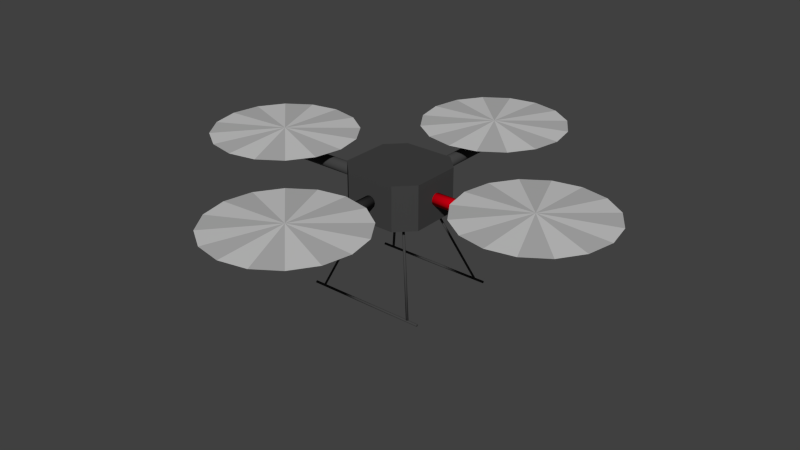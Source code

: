# Source: quadrotor_base_RGB.blend  (saved by Blender 2.72.0; exported with 4.5.12 LTS)
import bpy
from mathutils import Matrix  # noqa: F401  (used for matrix-valued properties, if any)

bpy.ops.wm.read_factory_settings(use_empty=True)
scene = bpy.context.scene
scene.name = 'Scene'

# ---- collections
col_collection_1 = bpy.data.collections.new('Collection 1'); scene.collection.children.link(col_collection_1)

# ---- materials (node trees are filled in below, after node groups)
mat_bodydark = bpy.data.materials.new('BodyDark')
mat_bodydark.alpha_threshold = 0.0
mat_bodydark.use_transparent_shadow = False
mat_bodydark.diffuse_color = (1.0, 0.0, 0.01061, 1.0)
mat_bodydark.roughness = 0.5
mat_bodydark.line_color = (0.0, 0.0, 0.0, 1.0)
mat_rotorgrey = bpy.data.materials.new('RotorGrey')
mat_rotorgrey.alpha_threshold = 0.0
mat_rotorgrey.use_transparent_shadow = False
mat_rotorgrey.diffuse_color = (0.4575, 0.4575, 0.4575, 1.0)
mat_rotorgrey.roughness = 0.5
mat_rotorgrey.specular_intensity = 1.0
mat_rotorgrey.line_color = (0.0, 0.0, 0.0, 1.0)
mat_bodydark_001 = bpy.data.materials.new('BodyDark.001')
mat_bodydark_001.alpha_threshold = 0.0
mat_bodydark_001.use_transparent_shadow = False
mat_bodydark_001.diffuse_color = (0.05497, 0.05497, 0.05497, 1.0)
mat_bodydark_001.roughness = 0.5
mat_bodydark_001.line_color = (0.0, 0.0, 0.0, 1.0)
mat_rotorgrey2 = bpy.data.materials.new('RotorGrey2')
mat_rotorgrey2.alpha_threshold = 0.0
mat_rotorgrey2.use_transparent_shadow = False
mat_rotorgrey2.diffuse_color = (0.5926, 0.5926, 0.5926, 1.0)
mat_rotorgrey2.roughness = 0.5
mat_rotorgrey2.line_color = (0.0, 0.0, 0.0, 1.0)
mat_green = bpy.data.materials.new('Green')
mat_green.alpha_threshold = 0.0
mat_green.use_transparent_shadow = False
mat_green.diffuse_color = (0.0, 1.0, 0.0, 1.0)
mat_green.roughness = 0.5
mat_blue = bpy.data.materials.new('Blue')
mat_blue.alpha_threshold = 0.0
mat_blue.use_transparent_shadow = False
mat_blue.diffuse_color = (0.0, 0.0, 1.0, 1.0)
mat_blue.roughness = 0.5

# ---- material node trees

# ---- world
world_world = bpy.data.worlds.new('World'); scene.world = world_world
world_world.color = (0.05088, 0.05088, 0.05088)
world_world.use_sun_shadow = False
world_world.sun_shadow_jitter_overblur = 0.0
world_world.cycles.sampling_method = 'MANUAL'
world_world.cycles.sample_map_resolution = 256

# ---- meshes
me_cube_002 = bpy.data.meshes.new('Cube.002')
me_cube_002.from_pydata([(0.8236, 0.6739, -1.366), (-0.8236, 0.6739, -1.366), (-0.8236, 0.6853, -1.361), (0.8236, 0.6853, -1.361), (-0.8236, 0.69, -1.35), (0.8236, 0.69, -1.35), (-0.8236, 0.6853, -1.339), (0.8236, 0.6853, -1.339), (-0.8236, 0.6739, -1.334), (0.8236, 0.6739, -1.334), (-0.8236, 0.6625, -1.339), (0.8236, 0.6625, -1.339), (-0.8236, 0.6578, -1.35), (0.8236, 0.6578, -1.35), (-0.8236, 0.6625, -1.361), (0.8236, 0.6625, -1.361), (0.8236, 0.6739, -1.35), (-0.8236, 0.6739, -1.35), (0.8236, -0.6739, -1.35), (0.8236, -0.6625, -1.361), (0.8236, -0.6739, -1.366), (-0.8236, -0.6739, -1.35), (-0.8236, -0.6739, -1.366), (-0.8236, -0.6625, -1.361), (0.8236, -0.6578, -1.35), (-0.8236, -0.6578, -1.35), (0.8236, -0.6625, -1.339), (-0.8236, -0.6625, -1.339), (0.8236, -0.6739, -1.334), (-0.8236, -0.6739, -1.334), (0.8236, -0.6853, -1.339), (-0.8236, -0.6853, -1.339), (0.8236, -0.69, -1.35), (-0.8236, -0.69, -1.35), (0.8236, -0.6853, -1.361), (-0.8236, -0.6853, -1.361), (0.5614, 0.08138, 7.451e-09), (0.5614, 0.07048, -0.04069), (0.5614, 0.04069, -0.07048), (0.5614, -3.557e-09, -0.08138), (0.5614, -0.04069, -0.07048), (0.5614, -0.07048, -0.04069), (0.5614, -0.08138, -2.98e-08), (0.5614, -0.07048, 0.04069), (0.5614, -0.04069, 0.07048), (0.5614, -5.971e-08, 0.08138), (0.5614, 0.04069, 0.07048), (0.5614, 0.07048, 0.04069), (2.085, 0.08138, 8.196e-08), (2.085, 0.07048, -0.04069), (2.085, 0.04069, -0.07048), (2.085, 1.108e-07, -0.08138), (2.085, -0.04069, -0.07048), (2.085, -0.07048, -0.04069), (2.085, -0.08138, -8.196e-08), (2.085, -0.07048, 0.04069), (2.085, -0.04069, 0.07048), (2.085, -1.012e-07, 0.08138), (2.085, 0.04069, 0.07048), (2.085, 0.07048, 0.04069), (0.5614, -1.093e-08, -7.451e-09), (2.085, 1.093e-08, 7.451e-09), (0.6739, 0.69, -1.333), (0.6853, 0.6853, -1.333), (0.69, 0.6739, -1.333), (0.6853, 0.6625, -1.333), (0.6739, 0.6578, -1.333), (0.6625, 0.6625, -1.333), (0.6578, 0.6739, -1.333), (0.6625, 0.6853, -1.333), (0.2995, 0.3156, -0.3032), (0.3109, 0.3109, -0.3032), (0.3156, 0.2995, -0.3032), (0.3109, 0.2881, -0.3032), (0.2995, 0.2834, -0.3032), (0.2881, 0.2881, -0.3032), (0.2834, 0.2995, -0.3032), (0.2881, 0.3109, -0.3032), (0.6739, 0.6739, -1.333), (0.2995, 0.2995, -0.3032), (0.3156, -0.2995, -0.3032), (0.69, -0.6739, -1.333), (0.6853, -0.6625, -1.333), (0.3109, -0.2881, -0.3032), (0.6739, -0.6578, -1.333), (0.2995, -0.2834, -0.3032), (0.6625, -0.6625, -1.333), (0.2881, -0.2881, -0.3032), (0.6578, -0.6739, -1.333), (0.2834, -0.2995, -0.3032), (0.6625, -0.6853, -1.333), (0.2881, -0.3109, -0.3032), (0.6739, -0.69, -1.333), (0.2995, -0.3156, -0.3032), (0.6853, -0.6853, -1.333), (0.3109, -0.3109, -0.3032), (0.2995, -0.2995, -0.3032), (0.6739, -0.6739, -1.333), (-0.6739, -0.6739, -1.333), (-0.6853, -0.6853, -1.333), (-0.6739, -0.69, -1.333), (-0.2995, -0.2995, -0.3032), (-0.2995, -0.3156, -0.3032), (-0.3109, -0.3109, -0.3032), (-0.69, -0.6739, -1.333), (-0.3156, -0.2995, -0.3032), (-0.6853, -0.6625, -1.333), (-0.3109, -0.2881, -0.3032), (-0.6739, -0.6578, -1.333), (-0.2995, -0.2834, -0.3032), (-0.6625, -0.6625, -1.333), (-0.2881, -0.2881, -0.3032), (-0.6578, -0.6739, -1.333), (-0.2834, -0.2995, -0.3032), (-0.6625, -0.6853, -1.333), (-0.2881, -0.3109, -0.3032), (-0.3156, 0.2995, -0.3032), (-0.69, 0.6739, -1.333), (-0.6853, 0.6625, -1.333), (-0.3109, 0.2881, -0.3032), (-0.6739, 0.6578, -1.333), (-0.2995, 0.2834, -0.3032), (-0.6625, 0.6625, -1.333), (-0.2881, 0.2881, -0.3032), (-0.6578, 0.6739, -1.333), (-0.2834, 0.2995, -0.3032), (-0.6625, 0.6853, -1.333), (-0.2881, 0.3109, -0.3032), (-0.6739, 0.69, -1.333), (-0.2995, 0.3156, -0.3032), (-0.6853, 0.6853, -1.333), (-0.3109, 0.3109, -0.3032), (-0.2995, 0.2995, -0.3032), (-0.6739, 0.6739, -1.333), (1.969, 2.826e-09, 0.1872), (2.886, -0.3798, 0.2219), (2.671, -0.7019, 0.2219), (1.969, -6.064e-08, 0.2621), (2.349, -0.917, 0.2219), (1.969, -0.9926, 0.2219), (1.589, -0.917, 0.2219), (1.267, -0.7019, 0.2219), (1.052, -0.3798, 0.2219), (0.9766, -2.367e-07, 0.2219), (1.052, 0.3798, 0.2219), (1.267, 0.7019, 0.2219), (1.589, 0.917, 0.2219), (1.969, 0.9926, 0.2219), (2.349, 0.917, 0.2219), (2.671, 0.7019, 0.2219), (2.886, 0.3798, 0.2219), (2.962, 3.259e-07, 0.2219), (-8.637e-08, -0.5614, 0.0), (0.08138, -0.5614, 0.0), (0.07048, -0.5614, -0.04069), (-2.691e-07, -2.085, 0.0), (0.07048, -2.085, -0.04069), (0.08138, -2.085, 8.941e-08), (0.04069, -0.5614, -0.07048), (0.04069, -2.085, -0.07048), (-7.899e-08, -0.5614, -0.08138), (-1.693e-07, -2.085, -0.08138), (-0.04069, -0.5614, -0.07048), (-0.04069, -2.085, -0.07048), (-0.07048, -0.5614, -0.04069), (-0.07048, -2.085, -0.04069), (-0.08138, -0.5614, -2.98e-08), (-0.08138, -2.085, -8.941e-08), (-0.07048, -0.5614, 0.04069), (-0.07048, -2.085, 0.04069), (-0.04069, -0.5614, 0.07048), (-0.04069, -2.085, 0.07048), (-1.351e-07, -0.5614, 0.08138), (-3.813e-07, -2.085, 0.08138), (0.04069, -0.5614, 0.07048), (0.04069, -2.085, 0.07048), (0.07048, -0.5614, 0.04069), (0.07048, -2.085, 0.04069), (0.3798, -2.886, 0.2219), (-2.618e-07, -1.969, 0.1872), (-7.202e-08, -2.962, 0.2219), (-3.252e-07, -1.969, 0.2621), (0.7019, -2.671, 0.2219), (0.917, -2.349, 0.2219), (0.9926, -1.969, 0.2219), (0.917, -1.589, 0.2219), (0.7019, -1.267, 0.2219), (0.3798, -1.052, 0.2219), (-3.679e-07, -0.9766, 0.2219), (-0.3798, -1.052, 0.2219), (-0.7019, -1.267, 0.2219), (-0.917, -1.589, 0.2219), (-0.9926, -1.969, 0.2219), (-0.917, -2.349, 0.2219), (-0.7019, -2.671, 0.2219), (-0.3798, -2.886, 0.2219), (-2.962, 4.7e-07, 0.2219), (-2.886, 0.3798, 0.2219), (-1.969, 5.263e-07, 0.1872), (-1.969, 5.898e-07, 0.2621), (-2.671, 0.7019, 0.2219), (-2.349, 0.917, 0.2219), (-1.969, 0.9926, 0.2219), (-1.589, 0.917, 0.2219), (-1.267, 0.7019, 0.2219), (-1.052, 0.3798, 0.2219), (-0.9766, 4.991e-07, 0.2219), (-1.052, -0.3798, 0.2219), (-1.267, -0.7019, 0.2219), (-1.589, -0.917, 0.2219), (-1.969, -0.9926, 0.2219), (-2.349, -0.917, 0.2219), (-2.671, -0.7019, 0.2219), (-2.886, -0.3798, 0.2219), (-0.5614, -0.07048, 0.04069), (-0.5614, -0.08138, 0.0), (-2.085, -0.08138, 8.941e-08), (-2.085, -0.07048, 0.04069), (-0.5614, -0.04069, 0.07048), (-2.085, -0.04069, 0.07048), (-0.5614, 2.106e-07, 0.08138), (-2.085, 6.614e-07, 0.08138), (-0.5614, 0.04069, 0.07048), (-2.085, 0.04069, 0.07048), (-0.5614, 0.07048, 0.04069), (-2.085, 0.07048, 0.04069), (-0.5614, 0.08138, -2.98e-08), (-2.085, 0.08138, -8.941e-08), (-0.5614, 0.07048, -0.04069), (-2.085, 0.07048, -0.04069), (-0.5614, 0.04069, -0.07048), (-2.085, 0.04069, -0.07048), (-0.5614, 1.544e-07, -0.08138), (-2.085, 4.493e-07, -0.08138), (-0.5614, -0.04069, -0.07048), (-2.085, -0.04069, -0.07048), (-0.5614, -0.07048, -0.04069), (-2.085, -0.07048, -0.04069), (-2.085, 5.492e-07, 0.0), (-0.5614, 1.618e-07, 0.0), (2.372e-07, 0.5614, 0.0), (-0.08138, 0.5614, 0.0), (-0.07048, 0.5614, -0.04069), (8.293e-07, 2.085, 0.0), (-0.07048, 2.085, -0.04069), (-0.08138, 2.085, 8.941e-08), (-0.04069, 0.5614, -0.07048), (-0.04069, 2.085, -0.07048), (2.299e-07, 0.5614, -0.08138), (7.294e-07, 2.085, -0.08138), (0.04069, 0.5614, -0.07048), (0.04069, 2.085, -0.07048), (0.07048, 0.5614, -0.04069), (0.07048, 2.085, -0.04069), (0.08138, 0.5614, -2.98e-08), (0.08138, 2.085, -8.941e-08), (0.07048, 0.5614, 0.04069), (0.07048, 2.085, 0.04069), (0.04069, 0.5614, 0.07048), (0.04069, 2.085, 0.07048), (2.86e-07, 0.5614, 0.08138), (9.414e-07, 2.085, 0.08138), (-0.04069, 0.5614, 0.07048), (-0.04069, 2.085, 0.07048), (-0.07048, 0.5614, 0.04069), (-0.07048, 2.085, 0.04069), (-0.3798, 2.886, 0.2219), (7.909e-07, 1.969, 0.1872), (8.679e-07, 2.962, 0.2219), (8.544e-07, 1.969, 0.2621), (-0.7019, 2.671, 0.2219), (-0.917, 2.349, 0.2219), (-0.9926, 1.969, 0.2219), (-0.917, 1.589, 0.2219), (-0.7019, 1.267, 0.2219), (-0.3798, 1.052, 0.2219), (6.303e-07, 0.9766, 0.2219), (0.3798, 1.052, 0.2219), (0.7019, 1.267, 0.2219), (0.917, 1.589, 0.2219), (0.9926, 1.969, 0.2219), (0.917, 2.349, 0.2219), (0.7019, 2.671, 0.2219), (0.3798, 2.886, 0.2219), (0.3369, 0.5616, -0.2995), (0.3369, -0.5616, -0.2995), (-0.3369, -0.5616, -0.2995), (-0.3369, 0.5616, -0.2995), (0.3369, 0.5616, 0.2995), (0.3369, -0.5616, 0.2995), (-0.3369, -0.5616, 0.2995), (-0.3369, 0.5616, 0.2995), (0.5616, 0.3369, -0.2995), (-0.5616, 0.3369, -0.2995), (0.5616, 0.3369, 0.2995), (-0.5616, 0.3369, 0.2995), (0.5616, -0.3369, -0.2995), (-0.5616, -0.3369, -0.2995), (0.5616, -0.3369, 0.2995), (-0.5616, -0.3369, 0.2995), (0.2808, 0.3369, -0.2995), (0.0, 0.3369, -0.2995), (-0.2808, 0.3369, -0.2995), (0.5616, 0.1685, -0.2995), (0.5616, -1.49e-08, -0.2995), (0.5616, -0.1685, -0.2995), (-0.5616, 0.1685, -0.2995), (-0.5616, 2.086e-07, -0.2995), (-0.5616, -0.1685, -0.2995), (0.2808, -0.3369, -0.2995), (-1.49e-07, -0.3369, -0.2995), (-0.2808, -0.3369, -0.2995), (0.2808, 0.1685, -0.2995), (-1.49e-07, 5.96e-08, -0.2995), (-0.2808, -0.1685, -0.2995), (-1.49e-07, -0.1685, -0.2995), (0.2808, 1.49e-08, -0.2995), (0.2808, -0.1685, -0.2995), (-0.2808, 0.1685, -0.2995), (-8.941e-08, 0.1685, -0.2995), (-0.2808, 1.49e-07, -0.2995)], [], [(16, 0, 3), (2, 1, 17), (16, 3, 5), (17, 4, 2), (16, 5, 7), (17, 6, 4), (16, 7, 9), (17, 8, 6), (16, 9, 11), (17, 10, 8), (16, 11, 13), (17, 12, 10), (16, 13, 15), (17, 14, 12), (15, 0, 16), (17, 1, 14), (18, 20, 19), (21, 23, 22), (18, 19, 24), (21, 25, 23), (18, 24, 26), (21, 27, 25), (18, 26, 28), (21, 29, 27), (18, 28, 30), (21, 31, 29), (18, 30, 32), (21, 33, 31), (18, 32, 34), (21, 35, 33), (34, 20, 18), (35, 21, 22), (60, 36, 37), (61, 49, 48), (60, 37, 38), (61, 50, 49), (60, 38, 39), (61, 51, 50), (60, 39, 40), (61, 52, 51), (60, 40, 41), (61, 53, 52), (60, 41, 42), (61, 54, 53), (60, 42, 43), (61, 55, 54), (60, 43, 44), (61, 56, 55), (60, 44, 45), (61, 57, 56), (60, 45, 46), (61, 58, 57), (60, 46, 47), (61, 59, 58), (47, 36, 60), (61, 48, 59), (78, 62, 63), (79, 71, 70), (78, 63, 64), (79, 72, 71), (78, 64, 65), (79, 73, 72), (78, 65, 66), (79, 74, 73), (78, 66, 67), (79, 75, 74), (78, 67, 68), (79, 76, 75), (78, 68, 69), (79, 77, 76), (69, 62, 78), (79, 70, 77), (96, 80, 83), (82, 81, 97), (96, 83, 85), (97, 84, 82), (96, 85, 87), (97, 86, 84), (96, 87, 89), (97, 88, 86), (96, 89, 91), (97, 90, 88), (96, 91, 93), (97, 92, 90), (96, 93, 95), (97, 94, 92), (96, 95, 80), (97, 81, 94), (98, 100, 99), (101, 103, 102), (98, 99, 104), (101, 105, 103), (98, 104, 106), (101, 107, 105), (98, 106, 108), (101, 109, 107), (98, 108, 110), (101, 111, 109), (98, 110, 112), (101, 113, 111), (98, 112, 114), (101, 115, 113), (114, 100, 98), (101, 102, 115), (132, 116, 119), (118, 117, 133), (132, 119, 121), (133, 120, 118), (132, 121, 123), (133, 122, 120), (132, 123, 125), (133, 124, 122), (132, 125, 127), (133, 126, 124), (132, 127, 129), (133, 128, 126), (132, 129, 131), (133, 130, 128), (132, 131, 116), (133, 117, 130), (151, 135, 134), (137, 135, 151), (137, 136, 135), (135, 136, 134), (136, 138, 134), (137, 138, 136), (137, 139, 138), (138, 139, 134), (139, 140, 134), (137, 140, 139), (137, 141, 140), (140, 141, 134), (141, 142, 134), (137, 142, 141), (137, 143, 142), (142, 143, 134), (143, 144, 134), (137, 144, 143), (137, 145, 144), (144, 145, 134), (145, 146, 134), (137, 146, 145), (137, 147, 146), (146, 147, 134), (147, 148, 134), (137, 148, 147), (137, 149, 148), (148, 149, 134), (149, 150, 134), (137, 150, 149), (137, 151, 150), (150, 151, 134), (152, 153, 154), (155, 156, 157), (152, 154, 158), (155, 159, 156), (152, 158, 160), (155, 161, 159), (152, 160, 162), (155, 163, 161), (152, 162, 164), (155, 165, 163), (152, 164, 166), (155, 167, 165), (152, 166, 168), (155, 169, 167), (152, 168, 170), (155, 171, 169), (152, 170, 172), (155, 173, 171), (152, 172, 174), (155, 175, 173), (152, 174, 176), (155, 177, 175), (152, 176, 153), (155, 157, 177), (178, 180, 179), (181, 180, 178), (181, 178, 182), (182, 178, 179), (183, 182, 179), (181, 182, 183), (181, 183, 184), (184, 183, 179), (185, 184, 179), (181, 184, 185), (181, 185, 186), (186, 185, 179), (187, 186, 179), (181, 186, 187), (181, 187, 188), (188, 187, 179), (189, 188, 179), (181, 188, 189), (181, 189, 190), (190, 189, 179), (191, 190, 179), (181, 190, 191), (181, 191, 192), (192, 191, 179), (193, 192, 179), (181, 192, 193), (181, 193, 194), (194, 193, 179), (195, 194, 179), (181, 194, 195), (181, 195, 180), (180, 195, 179), (196, 197, 198), (199, 197, 196), (199, 200, 197), (197, 200, 198), (200, 201, 198), (199, 201, 200), (199, 202, 201), (201, 202, 198), (202, 203, 198), (199, 203, 202), (199, 204, 203), (203, 204, 198), (204, 205, 198), (199, 205, 204), (199, 206, 205), (205, 206, 198), (206, 207, 198), (199, 207, 206), (199, 208, 207), (207, 208, 198), (208, 209, 198), (199, 209, 208), (199, 210, 209), (209, 210, 198), (210, 211, 198), (199, 211, 210), (199, 212, 211), (211, 212, 198), (212, 213, 198), (199, 213, 212), (199, 196, 213), (213, 196, 198), (238, 216, 217), (239, 214, 215), (238, 217, 219), (239, 218, 214), (238, 219, 221), (239, 220, 218), (238, 221, 223), (239, 222, 220), (238, 223, 225), (239, 224, 222), (238, 225, 227), (239, 226, 224), (238, 227, 229), (239, 228, 226), (238, 229, 231), (239, 230, 228), (238, 231, 233), (239, 232, 230), (238, 233, 235), (239, 234, 232), (238, 235, 237), (239, 236, 234), (238, 237, 216), (239, 215, 236), (240, 241, 242), (243, 244, 245), (240, 242, 246), (243, 247, 244), (240, 246, 248), (243, 249, 247), (240, 248, 250), (243, 251, 249), (240, 250, 252), (243, 253, 251), (240, 252, 254), (243, 255, 253), (240, 254, 256), (243, 257, 255), (240, 256, 258), (243, 259, 257), (240, 258, 260), (243, 261, 259), (240, 260, 262), (243, 263, 261), (240, 262, 264), (243, 265, 263), (240, 264, 241), (243, 245, 265), (266, 268, 267), (269, 268, 266), (269, 266, 270), (270, 266, 267), (271, 270, 267), (269, 270, 271), (269, 271, 272), (272, 271, 267), (273, 272, 267), (269, 272, 273), (269, 273, 274), (274, 273, 267), (275, 274, 267), (269, 274, 275), (269, 275, 276), (276, 275, 267), (277, 276, 267), (269, 276, 277), (269, 277, 278), (278, 277, 267), (279, 278, 267), (269, 278, 279), (269, 279, 280), (280, 279, 267), (281, 280, 267), (269, 280, 281), (269, 281, 282), (282, 281, 267), (283, 282, 267), (269, 282, 283), (269, 283, 268), (268, 283, 267), (299, 295, 297), (295, 293, 306, 307, 308, 297), (290, 299, 297), (290, 297, 286), (298, 289, 285), (298, 285, 296), (294, 298, 296), (294, 296, 305, 304, 303, 292), (299, 290, 298), (290, 289, 298), (295, 299, 298), (295, 298, 294), (296, 285, 286), (296, 286, 297, 311, 310, 309), (292, 303, 312), (292, 312, 300), (295, 291, 293), (291, 287, 293), (292, 284, 288), (292, 288, 294), (291, 295, 288), (295, 294, 288), (284, 292, 300, 301, 302, 293), (284, 293, 287), (288, 284, 291), (284, 287, 291), (285, 289, 290), (285, 290, 286), (264, 245, 241), (264, 265, 245), (262, 265, 264), (262, 263, 265), (260, 263, 262), (260, 261, 263), (258, 261, 260), (258, 259, 261), (256, 259, 258), (256, 257, 259), (254, 257, 256), (254, 255, 257), (252, 255, 254), (252, 253, 255), (250, 253, 252), (250, 251, 253), (248, 251, 250), (248, 249, 251), (246, 249, 248), (246, 247, 249), (242, 247, 246), (242, 244, 247), (241, 244, 242), (241, 245, 244), (215, 216, 237), (215, 237, 236), (236, 237, 235), (236, 235, 234), (234, 235, 233), (234, 233, 232), (232, 233, 231), (232, 231, 230), (230, 231, 229), (230, 229, 228), (228, 229, 227), (228, 227, 226), (226, 227, 225), (226, 225, 224), (224, 225, 223), (224, 223, 222), (222, 223, 221), (222, 221, 220), (220, 221, 219), (220, 219, 218), (218, 219, 217), (218, 217, 214), (214, 217, 216), (214, 216, 215), (176, 157, 153), (176, 177, 157), (174, 177, 176), (174, 175, 177), (172, 175, 174), (172, 173, 175), (170, 173, 172), (170, 171, 173), (168, 171, 170), (168, 169, 171), (166, 169, 168), (166, 167, 169), (164, 167, 166), (164, 165, 167), (162, 165, 164), (162, 163, 165), (160, 163, 162), (160, 161, 163), (158, 161, 160), (158, 159, 161), (154, 159, 158), (154, 156, 159), (153, 156, 154), (153, 157, 156), (117, 131, 130), (117, 116, 131), (130, 131, 128), (128, 131, 129), (128, 129, 126), (126, 129, 127), (126, 127, 124), (124, 127, 125), (124, 125, 122), (122, 125, 123), (122, 121, 120), (122, 123, 121), (120, 119, 118), (120, 121, 119), (116, 118, 119), (116, 117, 118), (102, 100, 114), (102, 114, 115), (112, 113, 115), (112, 115, 114), (110, 111, 113), (110, 113, 112), (108, 109, 110), (109, 111, 110), (106, 107, 108), (107, 109, 108), (104, 105, 106), (105, 107, 106), (99, 103, 104), (103, 105, 104), (100, 102, 103), (100, 103, 99), (81, 95, 94), (81, 80, 95), (94, 95, 92), (92, 95, 93), (92, 93, 90), (90, 93, 91), (90, 91, 88), (88, 91, 89), (88, 89, 86), (86, 89, 87), (86, 85, 84), (86, 87, 85), (84, 83, 82), (84, 85, 83), (80, 82, 83), (80, 81, 82), (70, 62, 69), (70, 69, 77), (68, 76, 77), (68, 77, 69), (67, 75, 76), (67, 76, 68), (66, 74, 67), (74, 75, 67), (65, 73, 66), (73, 74, 66), (64, 72, 65), (72, 73, 65), (63, 71, 64), (71, 72, 64), (62, 70, 71), (62, 71, 63), (48, 36, 47), (48, 47, 59), (46, 58, 59), (46, 59, 47), (45, 57, 58), (45, 58, 46), (44, 56, 57), (44, 57, 45), (43, 55, 56), (43, 56, 44), (42, 54, 55), (42, 55, 43), (41, 53, 54), (41, 54, 42), (40, 52, 53), (40, 53, 41), (39, 51, 52), (39, 52, 40), (38, 50, 51), (38, 51, 39), (37, 49, 50), (37, 50, 38), (36, 48, 49), (36, 49, 37), (22, 20, 34), (22, 34, 35), (32, 33, 35), (32, 35, 34), (30, 31, 33), (30, 33, 32), (28, 29, 31), (28, 31, 30), (26, 27, 29), (26, 29, 28), (24, 25, 27), (24, 27, 26), (19, 23, 25), (19, 25, 24), (23, 19, 20), (23, 20, 22), (1, 0, 15), (15, 14, 1), (14, 13, 12), (14, 15, 13), (12, 11, 10), (12, 13, 11), (10, 9, 8), (10, 11, 9), (8, 7, 6), (8, 9, 7), (6, 5, 4), (6, 7, 5), (4, 3, 2), (4, 5, 3), (0, 2, 3), (0, 1, 2), (314, 311, 297), (313, 315, 314), (312, 316, 313), (314, 315, 311), (315, 310, 311), (313, 316, 315), (316, 317, 315), (315, 317, 310), (317, 309, 310), (312, 303, 316), (303, 304, 316), (316, 304, 317), (304, 305, 317), (317, 305, 309), (305, 296, 309), (302, 306, 293), (301, 318, 302), (300, 319, 301), (302, 318, 306), (318, 307, 306), (301, 319, 318), (319, 320, 318), (318, 320, 307), (320, 308, 307), (300, 312, 319), (312, 313, 319), (319, 313, 320), (313, 314, 320), (320, 314, 308), (314, 297, 308)])
me_cube_002.polygons.foreach_set('use_smooth', [1, 1, 1, 1, 1, 1, 1, 1, 1, 1, 1, 1, 1, 1, 1, 1, 1, 1, 1, 1, 1, 1, 1, 1, 1, 1, 1, 1, 1, 1, 1, 1, 0, 0, 0, 0, 0, 0, 0, 0, 0, 0, 0, 0, 0, 0, 0, 0, 0, 0, 0, 0, 0, 0, 0, 0, 1, 1, 1, 1, 1, 1, 1, 1, 1, 1, 1, 1, 1, 1, 1, 1, 1, 1, 1, 1, 1, 1, 1, 1, 1, 1, 1, 1, 1, 1, 1, 1, 1, 1, 1, 1, 1, 1, 1, 1, 1, 1, 1, 1, 1, 1, 1, 1, 1, 1, 1, 1, 1, 1, 1, 1, 1, 1, 1, 1, 1, 1, 1, 1, 0, 0, 0, 0, 0, 0, 0, 0, 0, 0, 0, 0, 0, 0, 0, 0, 0, 0, 0, 0, 0, 0, 0, 0, 0, 0, 0, 0, 0, 0, 0, 0, 0, 0, 0, 0, 0, 0, 0, 0, 0, 0, 0, 0, 0, 0, 0, 0, 0, 0, 0, 0, 0, 0, 0, 0, 0, 0, 0, 0, 0, 0, 0, 0, 0, 0, 0, 0, 0, 0, 0, 0, 0, 0, 0, 0, 0, 0, 0, 0, 0, 0, 0, 0, 0, 0, 0, 0, 0, 0, 0, 0, 0, 0, 0, 0, 0, 0, 0, 0, 0, 0, 0, 0, 0, 0, 0, 0, 0, 0, 0, 0, 0, 0, 0, 0, 0, 0, 0, 0, 0, 0, 0, 0, 0, 0, 0, 0, 0, 0, 0, 0, 0, 0, 0, 0, 0, 0, 0, 0, 0, 0, 0, 0, 0, 0, 0, 0, 0, 0, 0, 0, 0, 0, 0, 0, 0, 0, 0, 0, 0, 0, 0, 0, 0, 0, 0, 0, 0, 0, 0, 0, 0, 0, 0, 0, 0, 0, 0, 0, 0, 0, 0, 0, 0, 0, 0, 0, 0, 0, 0, 0, 0, 0, 0, 0, 0, 0, 0, 0, 0, 0, 0, 0, 0, 0, 0, 0, 0, 0, 0, 0, 0, 0, 0, 0, 0, 0, 0, 0, 0, 0, 0, 0, 0, 0, 0, 0, 1, 1, 1, 1, 1, 1, 1, 1, 1, 1, 1, 1, 1, 1, 1, 1, 1, 1, 1, 1, 1, 1, 1, 1, 1, 1, 1, 1, 1, 1, 1, 1, 1, 1, 1, 1, 1, 1, 1, 1, 1, 1, 1, 1, 1, 1, 1, 1, 1, 1, 1, 1, 1, 1, 1, 1, 1, 1, 1, 1, 1, 1, 1, 1, 1, 1, 1, 1, 1, 1, 1, 1, 1, 1, 1, 1, 1, 1, 1, 1, 1, 1, 1, 1, 1, 1, 1, 1, 1, 1, 1, 1, 1, 1, 1, 1, 1, 1, 1, 1, 1, 1, 1, 1, 1, 1, 1, 1, 1, 1, 1, 1, 1, 1, 1, 1, 1, 1, 1, 1, 1, 1, 1, 1, 1, 1, 1, 1, 1, 1, 1, 1, 1, 1, 1, 1, 1, 1, 1, 1, 1, 1, 1, 1, 1, 1, 1, 1, 1, 1, 1, 1, 1, 1, 1, 1, 1, 1, 1, 1, 1, 1, 1, 1, 1, 1, 1, 1, 1, 1, 1, 1, 1, 1, 1, 1, 1, 1, 1, 1, 1, 1, 1, 1, 1, 1, 1, 1, 1, 1, 1, 1, 0, 0, 0, 0, 0, 0, 0, 0, 0, 0, 0, 0, 0, 0, 0, 0, 0, 0, 0, 0, 0, 0, 0, 0, 0, 0, 0, 0, 0, 0])
me_cube_002.polygons.foreach_set('material_index', [2, 2, 2, 2, 2, 2, 2, 2, 2, 2, 2, 2, 2, 2, 2, 2, 2, 2, 2, 2, 2, 2, 2, 2, 2, 2, 2, 2, 2, 2, 2, 2, 0, 0, 0, 0, 0, 0, 0, 0, 0, 0, 0, 0, 0, 0, 0, 0, 0, 0, 0, 0, 0, 0, 0, 0, 2, 2, 2, 2, 2, 2, 2, 2, 2, 2, 2, 2, 2, 2, 2, 2, 2, 2, 2, 2, 2, 2, 2, 2, 2, 2, 2, 2, 2, 2, 2, 2, 2, 2, 2, 2, 2, 2, 2, 2, 2, 2, 2, 2, 2, 2, 2, 2, 2, 2, 2, 2, 2, 2, 2, 2, 2, 2, 2, 2, 2, 2, 2, 2, 1, 1, 3, 3, 1, 1, 3, 3, 1, 1, 3, 3, 1, 1, 3, 3, 1, 1, 3, 3, 1, 1, 3, 3, 1, 1, 3, 3, 1, 1, 3, 3, 2, 2, 2, 2, 2, 2, 2, 2, 2, 2, 2, 2, 2, 2, 2, 2, 2, 2, 2, 2, 2, 2, 2, 2, 3, 3, 1, 1, 3, 3, 1, 1, 3, 3, 1, 1, 3, 3, 1, 1, 3, 3, 1, 1, 3, 3, 1, 1, 3, 3, 1, 1, 3, 3, 1, 1, 1, 1, 3, 3, 1, 1, 3, 3, 1, 1, 3, 3, 1, 1, 3, 3, 1, 1, 3, 3, 1, 1, 3, 3, 1, 1, 3, 3, 1, 1, 3, 3, 2, 2, 2, 2, 2, 2, 2, 2, 2, 2, 2, 2, 2, 2, 2, 2, 2, 2, 2, 2, 2, 2, 2, 2, 2, 2, 2, 2, 2, 2, 2, 2, 2, 2, 2, 2, 2, 2, 2, 2, 2, 2, 2, 2, 2, 2, 2, 2, 3, 3, 1, 1, 3, 3, 1, 1, 3, 3, 1, 1, 3, 3, 1, 1, 3, 3, 1, 1, 3, 3, 1, 1, 3, 3, 1, 1, 3, 3, 1, 1, 2, 2, 2, 2, 2, 2, 2, 2, 2, 2, 2, 2, 2, 2, 2, 2, 2, 2, 2, 2, 2, 2, 2, 2, 2, 2, 2, 2, 2, 2, 2, 2, 2, 2, 2, 2, 2, 2, 2, 2, 2, 2, 2, 2, 2, 2, 2, 2, 2, 2, 2, 2, 2, 2, 2, 2, 2, 2, 2, 2, 2, 2, 2, 2, 2, 2, 2, 2, 2, 2, 2, 2, 2, 2, 2, 2, 2, 2, 2, 2, 2, 2, 2, 2, 2, 2, 2, 2, 2, 2, 2, 2, 2, 2, 2, 2, 2, 2, 2, 2, 2, 2, 2, 2, 2, 2, 2, 2, 2, 2, 2, 2, 2, 2, 2, 2, 2, 2, 2, 2, 2, 2, 2, 2, 2, 2, 2, 2, 2, 2, 2, 2, 2, 2, 2, 2, 2, 2, 2, 2, 2, 2, 2, 2, 2, 2, 2, 2, 2, 2, 2, 2, 2, 2, 2, 2, 2, 2, 2, 2, 2, 2, 2, 2, 0, 0, 0, 0, 0, 0, 0, 0, 0, 0, 0, 0, 0, 0, 0, 0, 0, 0, 0, 0, 0, 0, 0, 0, 2, 2, 2, 2, 2, 2, 2, 2, 2, 2, 2, 2, 2, 2, 2, 2, 2, 2, 2, 2, 2, 2, 2, 2, 2, 2, 2, 2, 2, 2, 2, 2, 4, 4, 0, 4, 4, 0, 0, 2, 2, 0, 0, 0, 0, 2, 2, 5, 5, 2, 5, 5, 5, 5, 5, 4, 2, 0, 5, 4, 4, 4])
me_cube_002.materials.append(mat_bodydark)
me_cube_002.materials.append(mat_rotorgrey)
me_cube_002.materials.append(mat_bodydark_001)
me_cube_002.materials.append(mat_rotorgrey2)
me_cube_002.materials.append(mat_green)
me_cube_002.materials.append(mat_blue)
me_cube_002.use_remesh_preserve_volume = False
me_cube_002.use_remesh_preserve_attributes = False
me_cube_002.use_mirror_vertex_groups = False
me_cube_002.update()

# ---- objects
ob_mainbody_002 = bpy.data.objects.new('MainBody.002', me_cube_002)

# ---- transforms, parenting, visibility, modifiers, constraints
ob_mainbody_002.location = (0.0, 0.0, 0.0)
ob_mainbody_002.scale = (0.1336, 0.1336, 0.1336)
ob_mainbody_002.lineart.crease_threshold = 0.0

# ---- collection membership
col_collection_1.objects.link(ob_mainbody_002)

# ---- scene / render settings (as saved in the file)
scene.frame_start = 1; scene.frame_end = 250; scene.frame_set(1)
scene.render.engine = 'BLENDER_EEVEE_NEXT'
scene.render.image_settings.color_mode = 'RGB'
scene.render.image_settings.compression = 90
scene.render.resolution_percentage = 50
scene.render.dither_intensity = 0.0
scene.render.bake_margin = 2
scene.render.bake_bias = 0.0
scene.cycles.use_denoising = False
scene.cycles.samples = 10
scene.cycles.sampling_pattern = 'TABULATED_SOBOL'
scene.cycles.light_sampling_threshold = 0.0
scene.cycles.use_adaptive_sampling = False
scene.cycles.use_light_tree = False
scene.cycles.blur_glossy = 0.0
scene.cycles.volume_bounces = 1
scene.cycles.pixel_filter_type = 'GAUSSIAN'
scene.cycles.sample_clamp_indirect = 0.0
scene.view_settings.view_transform = 'Standard'
bpy.context.view_layer.update()

# ---- added for rendering (the .blend has no active camera and no usable light): camera, sun
cam_auto = bpy.data.cameras.new('AutoCamera')
cam_auto.lens = 50.0
cam_auto.sensor_width = 36.0
cam_auto.clip_end = 1000.0
ob_auto_camera = bpy.data.objects.new('AutoCamera', cam_auto)
scene.collection.objects.link(ob_auto_camera)
ob_auto_camera.location = (1.05544, -1.26652, 0.773116)
ob_auto_camera.rotation_euler = (1.09748, -7.21219e-08, 0.694738)
scene.camera = ob_auto_camera
light_auto_sun = bpy.data.lights.new('AutoSun', 'SUN')
light_auto_sun.energy = 3.0
light_auto_sun.angle = 0.0523599
ob_auto_sun = bpy.data.objects.new('AutoSun', light_auto_sun)
scene.collection.objects.link(ob_auto_sun)
ob_auto_sun.rotation_euler = (0.872665, 0.174533, 0.523599)
bpy.context.view_layer.update()
